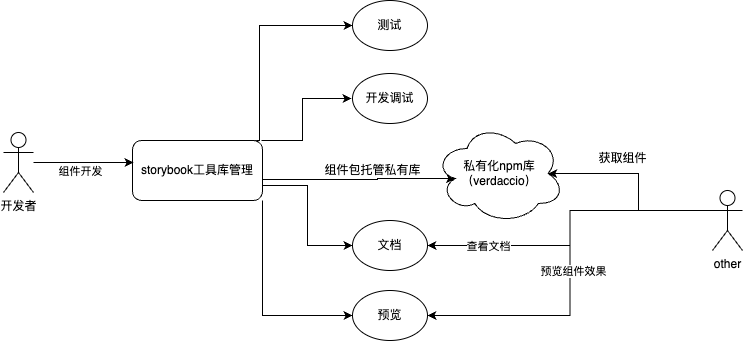

The diagram above was exported from draw.io. Its source (the exported page's mxGraphModel, read from the mxfile embedded in the PNG):
<mxGraphModel dx="869" dy="596" grid="1" gridSize="10" guides="1" tooltips="1" connect="1" arrows="1" fold="1" page="1" pageScale="1" pageWidth="827" pageHeight="1169" math="0" shadow="0">
  <root>
    <mxCell id="0" />
    <mxCell id="1" parent="0" />
    <mxCell id="5cexhrjsrsxpv-wFmyeC-14" style="edgeStyle=orthogonalEdgeStyle;rounded=0;orthogonalLoop=1;jettySize=auto;html=1;exitX=1;exitY=0.5;exitDx=0;exitDy=0;entryX=0.16;entryY=0.55;entryDx=0;entryDy=0;entryPerimeter=0;" parent="1" source="5cexhrjsrsxpv-wFmyeC-2" target="5cexhrjsrsxpv-wFmyeC-8" edge="1">
      <mxGeometry relative="1" as="geometry">
        <mxPoint x="350" y="481.17391304347836" as="targetPoint" />
        <Array as="points">
          <mxPoint x="425" y="480" />
        </Array>
      </mxGeometry>
    </mxCell>
    <mxCell id="5cexhrjsrsxpv-wFmyeC-17" style="edgeStyle=orthogonalEdgeStyle;rounded=0;orthogonalLoop=1;jettySize=auto;html=1;exitX=0.75;exitY=0;exitDx=0;exitDy=0;entryX=0;entryY=0.5;entryDx=0;entryDy=0;" parent="1" source="5cexhrjsrsxpv-wFmyeC-2" target="5cexhrjsrsxpv-wFmyeC-9" edge="1">
      <mxGeometry relative="1" as="geometry">
        <Array as="points">
          <mxPoint x="307" y="326" />
        </Array>
      </mxGeometry>
    </mxCell>
    <mxCell id="5cexhrjsrsxpv-wFmyeC-18" style="edgeStyle=orthogonalEdgeStyle;rounded=0;orthogonalLoop=1;jettySize=auto;html=1;exitX=1;exitY=0.75;exitDx=0;exitDy=0;entryX=0;entryY=0.5;entryDx=0;entryDy=0;" parent="1" source="5cexhrjsrsxpv-wFmyeC-2" target="5cexhrjsrsxpv-wFmyeC-11" edge="1">
      <mxGeometry relative="1" as="geometry" />
    </mxCell>
    <mxCell id="5cexhrjsrsxpv-wFmyeC-19" style="edgeStyle=orthogonalEdgeStyle;rounded=0;orthogonalLoop=1;jettySize=auto;html=1;exitX=1;exitY=1;exitDx=0;exitDy=0;entryX=0;entryY=0.5;entryDx=0;entryDy=0;" parent="1" source="5cexhrjsrsxpv-wFmyeC-2" target="5cexhrjsrsxpv-wFmyeC-10" edge="1">
      <mxGeometry relative="1" as="geometry" />
    </mxCell>
    <mxCell id="5cexhrjsrsxpv-wFmyeC-21" style="edgeStyle=orthogonalEdgeStyle;rounded=0;orthogonalLoop=1;jettySize=auto;html=1;exitX=1;exitY=0;exitDx=0;exitDy=0;entryX=0;entryY=0.5;entryDx=0;entryDy=0;" parent="1" edge="1">
      <mxGeometry relative="1" as="geometry">
        <mxPoint x="309" y="441" as="sourcePoint" />
        <mxPoint x="399" y="399" as="targetPoint" />
        <Array as="points">
          <mxPoint x="350" y="441" />
          <mxPoint x="350" y="399" />
        </Array>
      </mxGeometry>
    </mxCell>
    <mxCell id="5cexhrjsrsxpv-wFmyeC-2" value="storybook工具库管理" style="rounded=1;whiteSpace=wrap;html=1;" parent="1" vertex="1">
      <mxGeometry x="180" y="441" width="130" height="60" as="geometry" />
    </mxCell>
    <mxCell id="5cexhrjsrsxpv-wFmyeC-4" style="edgeStyle=orthogonalEdgeStyle;rounded=0;orthogonalLoop=1;jettySize=auto;html=1;entryX=0.008;entryY=0.367;entryDx=0;entryDy=0;entryPerimeter=0;" parent="1" source="5cexhrjsrsxpv-wFmyeC-3" target="5cexhrjsrsxpv-wFmyeC-2" edge="1">
      <mxGeometry relative="1" as="geometry" />
    </mxCell>
    <mxCell id="5cexhrjsrsxpv-wFmyeC-7" value="组件开发" style="edgeLabel;html=1;align=center;verticalAlign=middle;resizable=0;points=[];" parent="5cexhrjsrsxpv-wFmyeC-4" vertex="1" connectable="0">
      <mxGeometry x="-0.004" y="-2" relative="1" as="geometry">
        <mxPoint x="-4" y="6" as="offset" />
      </mxGeometry>
    </mxCell>
    <mxCell id="5cexhrjsrsxpv-wFmyeC-3" value="开发者" style="shape=umlActor;verticalLabelPosition=bottom;verticalAlign=top;html=1;outlineConnect=0;" parent="1" vertex="1">
      <mxGeometry x="51" y="433" width="30" height="60" as="geometry" />
    </mxCell>
    <mxCell id="5cexhrjsrsxpv-wFmyeC-8" value="私有化npm库&lt;br&gt;（verdaccio）" style="ellipse;shape=cloud;whiteSpace=wrap;html=1;" parent="1" vertex="1">
      <mxGeometry x="482" y="424" width="130" height="100" as="geometry" />
    </mxCell>
    <mxCell id="5cexhrjsrsxpv-wFmyeC-9" value="测试" style="ellipse;whiteSpace=wrap;html=1;" parent="1" vertex="1">
      <mxGeometry x="400" y="301" width="75" height="50" as="geometry" />
    </mxCell>
    <mxCell id="5cexhrjsrsxpv-wFmyeC-10" value="预览" style="ellipse;whiteSpace=wrap;html=1;" parent="1" vertex="1">
      <mxGeometry x="400" y="591" width="75" height="50" as="geometry" />
    </mxCell>
    <mxCell id="5cexhrjsrsxpv-wFmyeC-11" value="文档" style="ellipse;whiteSpace=wrap;html=1;" parent="1" vertex="1">
      <mxGeometry x="400" y="521" width="75" height="50" as="geometry" />
    </mxCell>
    <mxCell id="5cexhrjsrsxpv-wFmyeC-20" value="开发调试" style="ellipse;whiteSpace=wrap;html=1;" parent="1" vertex="1">
      <mxGeometry x="400" y="374" width="75" height="50" as="geometry" />
    </mxCell>
    <mxCell id="5cexhrjsrsxpv-wFmyeC-26" style="edgeStyle=orthogonalEdgeStyle;rounded=0;orthogonalLoop=1;jettySize=auto;html=1;exitX=0;exitY=0.3333333333333333;exitDx=0;exitDy=0;exitPerimeter=0;entryX=0.875;entryY=0.5;entryDx=0;entryDy=0;entryPerimeter=0;" parent="1" source="5cexhrjsrsxpv-wFmyeC-23" target="5cexhrjsrsxpv-wFmyeC-8" edge="1">
      <mxGeometry relative="1" as="geometry" />
    </mxCell>
    <mxCell id="5cexhrjsrsxpv-wFmyeC-31" style="edgeStyle=orthogonalEdgeStyle;rounded=0;orthogonalLoop=1;jettySize=auto;html=1;exitX=0;exitY=0.3333333333333333;exitDx=0;exitDy=0;exitPerimeter=0;entryX=1;entryY=0.5;entryDx=0;entryDy=0;" parent="1" source="5cexhrjsrsxpv-wFmyeC-23" target="5cexhrjsrsxpv-wFmyeC-10" edge="1">
      <mxGeometry relative="1" as="geometry" />
    </mxCell>
    <mxCell id="5cexhrjsrsxpv-wFmyeC-32" value="预览组件效果" style="edgeLabel;html=1;align=center;verticalAlign=middle;resizable=0;points=[];" parent="5cexhrjsrsxpv-wFmyeC-31" vertex="1" connectable="0">
      <mxGeometry x="-0.3774" y="4" relative="1" as="geometry">
        <mxPoint x="-19" y="56" as="offset" />
      </mxGeometry>
    </mxCell>
    <mxCell id="5cexhrjsrsxpv-wFmyeC-35" style="edgeStyle=orthogonalEdgeStyle;rounded=0;orthogonalLoop=1;jettySize=auto;html=1;exitX=0;exitY=0.3333333333333333;exitDx=0;exitDy=0;exitPerimeter=0;entryX=1;entryY=0.5;entryDx=0;entryDy=0;" parent="1" source="5cexhrjsrsxpv-wFmyeC-23" target="5cexhrjsrsxpv-wFmyeC-11" edge="1">
      <mxGeometry relative="1" as="geometry" />
    </mxCell>
    <mxCell id="5cexhrjsrsxpv-wFmyeC-36" value="查看文档" style="edgeLabel;html=1;align=center;verticalAlign=middle;resizable=0;points=[];" parent="5cexhrjsrsxpv-wFmyeC-35" vertex="1" connectable="0">
      <mxGeometry x="0.625" relative="1" as="geometry">
        <mxPoint as="offset" />
      </mxGeometry>
    </mxCell>
    <mxCell id="5cexhrjsrsxpv-wFmyeC-23" value="other" style="shape=umlActor;verticalLabelPosition=bottom;verticalAlign=top;html=1;outlineConnect=0;" parent="1" vertex="1">
      <mxGeometry x="760" y="491" width="30" height="60" as="geometry" />
    </mxCell>
    <mxCell id="5cexhrjsrsxpv-wFmyeC-25" value="组件包托管私有库" style="text;html=1;align=center;verticalAlign=middle;resizable=0;points=[];autosize=1;strokeColor=none;fillColor=none;" parent="1" vertex="1">
      <mxGeometry x="360" y="456" width="120" height="30" as="geometry" />
    </mxCell>
    <mxCell id="5cexhrjsrsxpv-wFmyeC-27" value="获取组件" style="text;html=1;align=center;verticalAlign=middle;resizable=0;points=[];autosize=1;strokeColor=none;fillColor=none;" parent="1" vertex="1">
      <mxGeometry x="635" y="444" width="70" height="30" as="geometry" />
    </mxCell>
  </root>
</mxGraphModel>